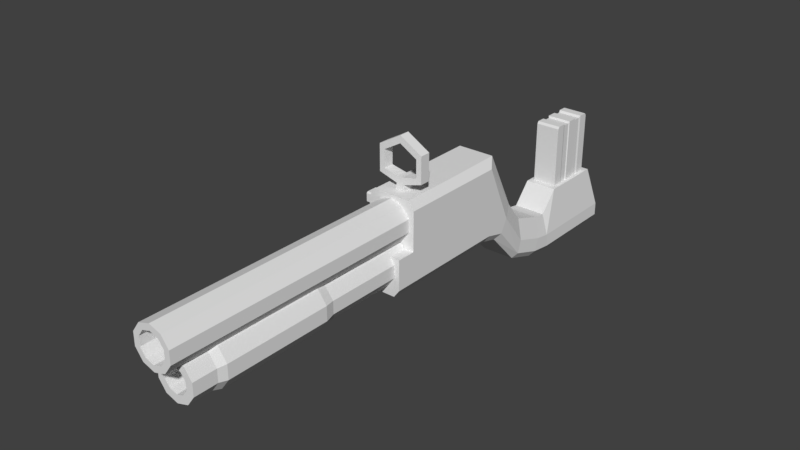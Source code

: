 # Source: shotgun.blend  (saved by Blender 2.79.0; exported with 4.5.12 LTS)
import bpy
from mathutils import Matrix  # noqa: F401  (used for matrix-valued properties, if any)

bpy.ops.wm.read_factory_settings(use_empty=True)
scene = bpy.context.scene
scene.name = 'Scene'

# ---- collections
col_collection_1 = bpy.data.collections.new('Collection 1'); scene.collection.children.link(col_collection_1)

# ---- world
world_world = bpy.data.worlds.new('World'); scene.world = world_world
world_world.color = (0.05088, 0.05088, 0.05088)
world_world.use_sun_shadow = False
world_world.sun_shadow_jitter_overblur = 0.0
world_world.cycles.sampling_method = 'MANUAL'

# ---- meshes
me_cube_002 = bpy.data.meshes.new('Cube.002')
me_cube_002.from_pydata([(-1.0, -1.0, -1.0), (-1.0, 1.0, -1.0), (1.0, -1.0, -1.0), (1.0, 1.0, -1.0), (-0.9415, 0.52, -0.9415), (-1.0, 0.2, -1.0), (-0.9415, -0.2332, -0.9415), (-0.9415, -0.52, -0.9415), (-0.9415, -0.52, 0.9415), (-1.0, -0.2, 1.0), (-0.9415, 0.2332, 0.9415), (-0.9415, 0.52, 0.9415), (0.9415, -0.52, -0.9415), (1.0, -0.2, -1.0), (0.9415, 0.2332, -0.9415), (0.9415, 0.52, -0.9415), (0.9415, 0.52, 0.9415), (1.0, 0.2, 1.0), (0.9415, -0.2332, 0.9415), (0.9415, -0.52, 0.9415), (-1.0, 0.6, 1.0), (1.0, 0.6, 1.0), (-1.0, 0.2, 1.0), (0.9415, 0.2332, 0.9415), (-0.9415, -0.2332, 0.9415), (1.0, -0.2, 1.0), (-1.0, -0.6, 1.0), (1.0, -0.6, 1.0), (1.0, 0.6, -1.0), (-1.0, 0.6, -1.0), (1.0, 0.2, -1.0), (-0.9415, 0.2332, -0.9415), (0.9415, -0.2332, -0.9415), (-1.0, -0.2, -1.0), (1.0, -0.6, -1.0), (-1.0, -0.6, -1.0), (-1.0, -1.0, 0.9343), (-1.0, -0.9343, 1.0), (-1.0, 0.9343, 1.0), (-1.0, 1.0, 0.9343), (1.0, -0.9343, 1.0), (1.0, -1.0, 0.9343), (1.0, 1.0, 0.9343), (1.0, 0.9343, 1.0)], [], [(1, 39, 42, 3), (34, 27, 40, 41, 2), (3, 42, 43, 21, 28), (27, 26, 37, 40), (35, 34, 2, 0), (43, 38, 20, 21), (29, 20, 38, 39, 1), (16, 11, 10, 23), (17, 22, 9, 25), (18, 24, 8, 19), (1, 3, 28, 29), (4, 15, 14, 31), (5, 30, 13, 33), (6, 32, 12, 7), (15, 16, 23, 14), (30, 17, 25, 13), (32, 18, 19, 12), (2, 41, 36, 0), (7, 8, 24, 6), (33, 9, 22, 5), (31, 10, 11, 4), (11, 16, 21, 20), (23, 10, 22, 17), (24, 18, 25, 9), (19, 8, 26, 27), (15, 4, 29, 28), (31, 14, 30, 5), (32, 6, 33, 13), (7, 12, 34, 35), (16, 15, 28, 21), (14, 23, 17, 30), (18, 32, 13, 25), (12, 19, 27, 34), (8, 7, 35, 26), (6, 24, 9, 33), (10, 31, 5, 22), (4, 11, 20, 29), (38, 43, 42, 39), (40, 37, 36, 41), (0, 36, 37, 26, 35)])
me_cube_002.use_remesh_preserve_volume = False
me_cube_002.use_remesh_preserve_attributes = False
me_cube_002.use_mirror_vertex_groups = False
me_cube_002.update()
me_cylinder_002 = bpy.data.meshes.new('Cylinder.002')
me_cylinder_002.from_pydata([(0.0, 0.39, -1.0), (-1.661e-08, 0.2386, 1.0), (0.2292, 0.3155, -1.0), (0.1402, 0.193, 1.0), (0.3709, 0.1205, -1.0), (0.2269, 0.07373, 1.0), (0.3709, -0.1205, -1.0), (0.2269, -0.07373, 1.0), (0.2292, -0.3155, -1.0), (0.1402, -0.193, 1.0), (-3.409e-08, -0.39, -1.0), (-1.749e-08, -0.2386, 1.0), (-0.2292, -0.3155, -1.0), (-0.1402, -0.193, 1.0), (-0.3709, -0.1205, -1.0), (-0.2269, -0.07373, 1.0), (-0.3709, 0.1205, -1.0), (-0.2269, 0.07373, 1.0), (-0.2292, 0.3155, -1.0), (-0.1402, 0.193, 1.0), (0.0, 0.39, -0.2138), (0.0, 0.39, 0.8065), (0.2292, 0.3155, 0.8065), (0.2292, 0.3155, -0.2138), (0.3709, 0.1205, 0.8065), (0.3709, 0.1205, -0.2138), (0.3709, -0.1205, 0.8065), (0.3709, -0.1205, -0.2138), (0.2292, -0.3155, 0.8065), (0.2292, -0.3155, -0.2138), (-3.409e-08, -0.39, 0.8065), (-3.409e-08, -0.39, -0.2138), (-0.2292, -0.3155, 0.8065), (-0.2292, -0.3155, -0.2138), (-0.3709, -0.1205, 0.8065), (-0.3709, -0.1205, -0.2138), (-0.3709, 0.1205, 0.8065), (-0.3709, 0.1205, -0.2138), (-0.2292, 0.3155, 0.8065), (-0.2292, 0.3155, -0.2138), (-2.683e-10, 0.4366, -0.132), (0.2567, 0.3533, -0.132), (0.4153, 0.1349, -0.132), (0.4153, -0.1349, -0.132), (0.2567, -0.3533, -0.132), (-3.844e-08, -0.4366, -0.132), (-0.2567, -0.3533, -0.132), (-0.4153, -0.1349, -0.132), (-0.4153, 0.1349, -0.132), (-0.2567, 0.3533, -0.132), (-2.683e-10, 0.4366, 0.7412), (0.2567, 0.3533, 0.7412), (0.4153, 0.1349, 0.7412), (0.4153, -0.1349, 0.7412), (0.2567, -0.3533, 0.7412), (-3.844e-08, -0.4366, 0.7412), (-0.2567, -0.3533, 0.7412), (-0.4153, -0.1349, 0.7412), (-0.4153, 0.1349, 0.7412), (-0.2567, 0.3533, 0.7412), (0.2292, 0.3155, 1.0), (0.0, 0.39, 1.0), (0.3709, 0.1205, 1.0), (0.3709, -0.1205, 1.0), (0.2292, -0.3155, 1.0), (-3.409e-08, -0.39, 1.0), (-0.2292, -0.3155, 1.0), (-0.3709, -0.1205, 1.0), (-0.3709, 0.1205, 1.0), (-0.2292, 0.3155, 1.0), (0.1402, 0.193, 0.5408), (-1.661e-08, 0.2386, 0.5408), (0.2269, 0.07373, 0.5408), (0.2269, -0.07373, 0.5408), (0.1402, -0.193, 0.5408), (-1.749e-08, -0.2386, 0.5408), (-0.1402, -0.193, 0.5408), (-0.2269, -0.07373, 0.5408), (-0.2269, 0.07373, 0.5408), (-0.1402, 0.193, 0.5408)], [], [(21, 61, 60, 22), (22, 60, 62, 24), (24, 62, 63, 26), (26, 63, 64, 28), (28, 64, 65, 30), (30, 65, 66, 32), (32, 66, 67, 34), (34, 67, 68, 36), (5, 3, 70, 72), (36, 68, 69, 38), (38, 69, 61, 21), (0, 2, 4, 6, 8, 10, 12, 14, 16, 18), (18, 39, 20, 0), (59, 38, 21, 50), (16, 37, 39, 18), (58, 36, 38, 59), (14, 35, 37, 16), (57, 34, 36, 58), (12, 33, 35, 14), (56, 32, 34, 57), (10, 31, 33, 12), (55, 30, 32, 56), (8, 29, 31, 10), (54, 28, 30, 55), (6, 27, 29, 8), (53, 26, 28, 54), (4, 25, 27, 6), (52, 24, 26, 53), (2, 23, 25, 4), (51, 22, 24, 52), (0, 20, 23, 2), (50, 21, 22, 51), (20, 40, 41, 23), (23, 41, 42, 25), (25, 42, 43, 27), (27, 43, 44, 29), (29, 44, 45, 31), (31, 45, 46, 33), (33, 46, 47, 35), (35, 47, 48, 37), (37, 48, 49, 39), (39, 49, 40, 20), (40, 50, 51, 41), (41, 51, 52, 42), (42, 52, 53, 43), (43, 53, 54, 44), (44, 54, 55, 45), (45, 55, 56, 46), (46, 56, 57, 47), (47, 57, 58, 48), (48, 58, 59, 49), (49, 59, 50, 40), (1, 3, 60, 61), (3, 5, 62, 60), (5, 7, 63, 62), (7, 9, 64, 63), (9, 11, 65, 64), (11, 13, 66, 65), (13, 15, 67, 66), (15, 17, 68, 67), (17, 19, 69, 68), (19, 1, 61, 69), (70, 71, 79, 78, 77, 76, 75, 74, 73, 72), (19, 17, 78, 79), (13, 11, 75, 76), (7, 5, 72, 73), (1, 19, 79, 71), (15, 13, 76, 77), (9, 7, 73, 74), (3, 1, 71, 70), (17, 15, 77, 78), (11, 9, 74, 75)])
me_cylinder_002.use_remesh_preserve_volume = False
me_cylinder_002.use_remesh_preserve_attributes = False
me_cylinder_002.use_mirror_vertex_groups = False
me_cylinder_002.update()
me_cylinder_001 = bpy.data.meshes.new('Cylinder.001')
me_cylinder_001.from_pydata([(0.0, 0.39, -1.0), (-1.269e-08, 0.2743, 1.0), (0.2292, 0.3155, -1.0), (0.1612, 0.2219, 1.0), (0.3709, 0.1205, -1.0), (0.2609, 0.08476, 1.0), (0.3709, -0.1205, -1.0), (0.2609, -0.08476, 1.0), (0.2292, -0.3155, -1.0), (0.1612, -0.2219, 1.0), (-3.409e-08, -0.39, -1.0), (-2.141e-08, -0.2743, 1.0), (-0.2292, -0.3155, -1.0), (-0.1612, -0.2219, 1.0), (-0.3709, -0.1205, -1.0), (-0.2609, -0.08476, 1.0), (-0.3709, 0.1205, -1.0), (-0.2609, 0.08476, 1.0), (-0.2292, 0.3155, -1.0), (-0.1612, 0.2219, 1.0), (0.2292, 0.3155, 1.0), (0.0, 0.39, 1.0), (0.3709, 0.1205, 1.0), (0.3709, -0.1205, 1.0), (0.2292, -0.3155, 1.0), (-3.409e-08, -0.39, 1.0), (-0.2292, -0.3155, 1.0), (-0.3709, -0.1205, 1.0), (-0.3709, 0.1205, 1.0), (-0.2292, 0.3155, 1.0), (0.1612, 0.2219, 0.5428), (-1.269e-08, 0.2743, 0.5428), (0.2609, 0.08476, 0.5428), (0.2609, -0.08476, 0.5428), (0.1612, -0.2219, 0.5428), (-2.141e-08, -0.2743, 0.5428), (-0.1612, -0.2219, 0.5428), (-0.2609, -0.08476, 0.5428), (-0.2609, 0.08476, 0.5428), (-0.1612, 0.2219, 0.5428)], [], [(0, 21, 20, 2), (2, 20, 22, 4), (4, 22, 23, 6), (6, 23, 24, 8), (8, 24, 25, 10), (10, 25, 26, 12), (12, 26, 27, 14), (14, 27, 28, 16), (9, 7, 33, 34), (16, 28, 29, 18), (18, 29, 21, 0), (0, 2, 4, 6, 8, 10, 12, 14, 16, 18), (1, 3, 20, 21), (3, 5, 22, 20), (5, 7, 23, 22), (7, 9, 24, 23), (9, 11, 25, 24), (11, 13, 26, 25), (13, 15, 27, 26), (15, 17, 28, 27), (17, 19, 29, 28), (19, 1, 21, 29), (30, 31, 39, 38, 37, 36, 35, 34, 33, 32), (3, 1, 31, 30), (17, 15, 37, 38), (11, 9, 34, 35), (5, 3, 30, 32), (19, 17, 38, 39), (13, 11, 35, 36), (7, 5, 32, 33), (1, 19, 39, 31), (15, 13, 36, 37)])
me_cylinder_001.use_remesh_preserve_volume = False
me_cylinder_001.use_remesh_preserve_attributes = False
me_cylinder_001.use_mirror_vertex_groups = False
me_cylinder_001.update()
me_cube_001 = bpy.data.meshes.new('Cube.001')
me_cube_001.from_pydata([(0.972, 1.175, 0.6341), (0.972, -2.394, 0.8299), (0.7444, -2.394, -0.3659), (0.972, -2.394, -0.1231), (0.972, -2.394, 2.063), (0.1923, -2.02, 2.33), (0.7444, 1.175, -0.3659), (0.972, 1.175, -0.1231), (0.972, 1.175, 2.063), (0.7301, 1.446, 2.345), (0.7476, 1.699, -0.4966), (0.9752, 1.815, -0.2832), (0.9752, 2.049, 0.1475), (0.7333, 2.447, 0.3973), (0.6574, 2.838, -1.648), (0.8829, 2.904, -1.443), (0.8783, 3.039, -1.033), (0.6485, 3.113, -0.3596), (0.8888, 4.021, -1.356), (0.659, 4.095, -0.6828), (0.6679, 3.82, -1.971), (0.8934, 3.886, -1.766), (0.875, 4.561, -1.451), (0.6451, 4.534, -0.7587), (0.654, 4.637, -2.085), (0.8794, 4.61, -1.868), (0.875, 4.716, -1.451), (0.6451, 5.127, -0.08169), (0.654, 4.716, -2.085), (0.8794, 4.716, -1.868), (0.6451, 7.19, -0.08169), (0.875, 7.601, -1.451), (0.8794, 7.601, -1.868), (0.654, 7.601, -2.085), (0.972, -3.003, 0.8299), (0.972, -3.003, -0.1231), (0.7444, -3.003, -0.3659), (0.972, -0.6072, 0.8085), (0.7444, -0.6072, -0.3659), (0.972, -0.6072, -0.1231), (0.1923, -1.685, 2.33), (0.972, -0.6072, 2.063), (-0.972, 0.8675, 0.9728), (-0.972, -2.087, 1.133), (0.0, 1.175, -0.3659), (0.0, 1.446, 2.345), (0.0, -2.394, -0.3659), (0.0, -2.394, 2.33), (0.0, -2.394, 0.8299), (0.0, 1.699, -0.4966), (0.0, 2.841, -1.653), (0.0, 2.447, 0.3973), (0.0, 3.116, -0.3651), (0.0, 3.823, -1.977), (0.0, 4.098, -0.6883), (0.0, 4.642, -2.089), (0.0, 4.539, -0.7626), (0.0, 4.716, -2.089), (0.0, 5.127, -0.0856), (0.0, 7.601, -2.089), (0.0, 7.19, -0.0856), (-0.7444, -2.394, -0.3659), (-0.972, -2.394, -0.1231), (-0.972, -2.087, 1.755), (-0.1923, -2.02, 2.33), (-0.7444, 1.175, -0.3659), (-0.972, 1.175, -0.1231), (-0.972, 0.8675, 1.755), (-0.7301, 1.446, 2.345), (-0.7476, 1.699, -0.4966), (-0.9752, 1.815, -0.2832), (-0.9752, 2.049, 0.1475), (-0.7333, 2.447, 0.3973), (-0.6574, 2.838, -1.648), (-0.8829, 2.904, -1.443), (-0.8783, 3.039, -1.033), (-0.6485, 3.113, -0.3596), (-0.8888, 4.021, -1.356), (-0.659, 4.095, -0.6828), (-0.6679, 3.82, -1.971), (-0.8934, 3.886, -1.766), (-0.875, 4.561, -1.451), (-0.6451, 4.534, -0.7587), (-0.654, 4.637, -2.085), (-0.8794, 4.61, -1.868), (-0.875, 4.716, -1.451), (-0.6451, 5.127, -0.08169), (-0.654, 4.716, -2.085), (-0.8794, 4.716, -1.868), (-0.6451, 7.19, -0.08169), (-0.875, 7.601, -1.451), (-0.8794, 7.601, -1.868), (-0.654, 7.601, -2.085), (0.0, 7.595, -1.445), (-0.972, -3.003, 0.8299), (0.0, -3.003, 0.8299), (0.0, -3.003, -0.3659), (-0.972, -3.003, -0.1231), (-0.7444, -3.003, -0.3659), (-0.972, -0.5904, 1.116), (0.0, -0.6072, 2.33), (0.0, -0.6072, -0.3659), (-0.7444, -0.6072, -0.3659), (-0.972, -0.6072, -0.1231), (-0.1923, -1.685, 2.33), (-0.972, -0.6072, 1.755), (0.0, -3.003, -0.1231), (-0.972, -0.6072, 0.8085), (-0.972, -2.394, 0.8299), (-0.972, -0.6072, 2.063), (-0.972, 1.175, 2.063), (-0.972, 1.175, 0.6341), (-0.972, -2.394, 2.063), (-0.7276, 0.8675, 1.755), (-0.7276, 0.8675, 0.9728), (-0.7276, -1.488, 1.556), (-0.7276, -0.6072, 1.755), (-0.7276, -0.5904, 1.116), (-0.7276, -2.087, 1.133), (-0.7276, -2.087, 1.755), (-0.7276, -1.198, 1.516), (-0.7276, -1.24, 1.556), (-0.7276, -1.163, 1.568), (-0.7276, -1.239, 1.319), (-0.7276, -1.197, 1.358), (-0.7276, -1.161, 1.305), (-0.7276, -1.488, 1.37), (-0.7276, -1.446, 1.328), (-0.7276, -1.523, 1.319), (-1.577, -1.168, 1.614), (-1.577, -1.126, 1.574), (-1.577, -1.166, 1.258), (-1.577, -1.124, 1.296), (-1.577, -1.519, 1.274), (-1.577, -1.56, 1.315), (-1.577, -1.518, 1.614), (-1.577, -1.56, 1.574), (-2.039, -1.168, 1.614), (-2.039, -1.126, 1.574), (-2.039, -1.124, 1.296), (-2.039, -1.166, 1.258), (-2.039, -1.519, 1.274), (-2.039, -1.56, 1.315), (-2.039, -1.56, 1.574), (-2.039, -1.518, 1.614), (-1.522, -1.446, 1.556), (-1.522, -1.488, 1.516), (-1.485, -1.488, 1.556), (-1.522, -1.488, 1.37), (-1.522, -1.446, 1.328), (-1.522, -1.197, 1.358), (-1.522, -1.239, 1.319), (-1.522, -1.198, 1.516), (-1.522, -1.24, 1.556), (0.7448, -0.6072, 2.33), (0.7448, -2.394, 2.33), (0.0, -2.02, 2.33), (0.0, -1.685, 2.33), (-0.7448, -0.6072, 2.33), (-0.7448, -2.394, 2.33), (0.0, -1.685, 2.426), (0.0, -2.02, 2.426), (0.1923, -1.685, 2.426), (0.1923, -2.02, 2.426), (-0.1923, -1.685, 2.426), (-0.1923, -2.02, 2.426), (-8.882e-16, -1.686, 3.705), (-8.882e-16, -2.019, 3.705), (0.69, -1.686, 3.386), (0.69, -2.019, 3.386), (0.69, -1.686, 2.824), (0.69, -2.019, 2.824), (-7.956e-08, -1.686, 2.726), (-7.956e-08, -2.019, 2.726), (-0.69, -1.686, 2.824), (-0.69, -2.019, 2.824), (-0.69, -1.686, 3.386), (-0.69, -2.019, 3.386), (-8.882e-16, -1.686, 3.939), (0.9021, -1.686, 3.522), (0.9021, -2.019, 3.522), (-8.882e-16, -2.019, 3.939), (0.9021, -1.686, 2.689), (0.9021, -2.019, 2.689), (-9.106e-08, -1.686, 2.443), (-9.106e-08, -2.019, 2.443), (-0.9021, -1.686, 2.689), (-0.9021, -2.019, 2.689), (-0.9021, -1.686, 3.522), (-0.9021, -2.019, 3.522), (0.1503, -1.686, 2.513), (0.115, -1.686, 2.73), (0.1503, -2.019, 2.513), (0.115, -2.019, 2.73), (-0.1504, -2.019, 2.513), (-0.115, -2.019, 2.73), (-0.1504, -1.686, 2.513), (-0.115, -1.686, 2.73)], [], [(12, 11, 15, 16), (1, 4, 155, 47, 48), (104, 64, 165, 164), (1, 48, 95, 34), (10, 49, 50, 14), (6, 44, 49, 10), (8, 0, 12), (16, 15, 21, 18), (20, 53, 55, 24), (18, 21, 25, 22), (14, 50, 53, 20), (54, 19, 23, 56), (28, 57, 59, 33), (56, 23, 27, 58), (24, 55, 57, 28), (58, 27, 30, 60), (59, 93, 31, 32, 33), (26, 29, 32, 31), (22, 25, 29, 26), (52, 17, 19, 54), (45, 9, 13, 51), (51, 13, 17, 52), (101, 38, 2, 46), (37, 41, 4, 1), (0, 7, 11, 12), (38, 6, 7, 39), (154, 155, 4, 41), (8, 12, 13, 9), (6, 10, 11, 7), (10, 14, 15, 11), (17, 13, 12, 16), (16, 18, 19, 17), (21, 15, 14, 20), (18, 22, 23, 19), (25, 21, 20, 24), (24, 28, 29, 25), (27, 23, 22, 26), (26, 31, 30, 27), (32, 29, 28, 33), (39, 37, 1, 3), (31, 93, 60, 30), (36, 35, 106, 96), (46, 2, 36, 96), (2, 3, 35, 36), (3, 1, 34, 35), (7, 0, 37, 39), (9, 154, 41, 8), (2, 38, 39, 3), (0, 8, 41, 37), (44, 6, 38, 101), (9, 45, 100, 154), (106, 35, 34, 95), (71, 75, 74, 70), (108, 48, 47, 159, 112), (157, 104, 164, 160), (108, 94, 95, 48), (69, 73, 50, 49), (65, 69, 49, 44), (110, 71, 111), (75, 77, 80, 74), (79, 83, 55, 53), (77, 81, 84, 80), (73, 79, 53, 50), (54, 56, 82, 78), (87, 92, 59, 57), (56, 58, 86, 82), (83, 87, 57, 55), (58, 60, 89, 86), (59, 92, 91, 90, 93), (85, 90, 91, 88), (81, 85, 88, 84), (52, 54, 78, 76), (45, 51, 72, 68), (51, 52, 76, 72), (101, 46, 61, 102), (43, 63, 119, 118), (111, 71, 70, 66), (102, 103, 66, 65), (158, 109, 112, 159), (110, 68, 72, 71), (65, 66, 70, 69), (69, 70, 74, 73), (76, 75, 71, 72), (75, 76, 78, 77), (80, 79, 73, 74), (77, 78, 82, 81), (84, 83, 79, 80), (83, 84, 88, 87), (86, 85, 81, 82), (85, 86, 89, 90), (91, 92, 87, 88), (103, 62, 108, 107), (90, 89, 60, 93), (98, 96, 106, 97), (46, 96, 98, 61), (61, 98, 97, 62), (62, 97, 94, 108), (66, 103, 107, 111), (68, 110, 109, 158), (61, 62, 103, 102), (63, 105, 116, 119), (44, 101, 102, 65), (68, 158, 100, 45), (106, 95, 94, 97), (43, 99, 107, 108), (67, 105, 109, 110), (42, 67, 110, 111), (63, 43, 108, 112), (99, 42, 111, 107), (105, 63, 112, 109), (139, 140, 141, 142, 143, 144, 137, 138), (114, 117, 116, 113), (105, 67, 113, 116), (42, 99, 117, 114), (67, 42, 114, 113), (99, 43, 118, 117), (115, 121, 153, 145, 147), (126, 115, 147, 146, 148), (130, 132, 139, 138), (125, 124, 120, 122, 116, 117), (152, 150, 132, 130), (131, 133, 141, 140), (135, 129, 137, 144), (134, 136, 143, 142), (151, 149, 133, 131), (148, 146, 136, 134), (145, 153, 129, 135), (128, 127, 123, 125, 117, 118), (123, 127, 149, 151), (122, 121, 115, 119, 116), (115, 126, 128, 118, 119), (120, 121, 122), (123, 124, 125), (126, 127, 128), (145, 146, 147), (145, 135, 136, 146), (149, 127, 126, 148), (151, 131, 132, 150), (153, 121, 120, 152), (130, 138, 137, 129), (143, 136, 135, 144), (134, 142, 141, 133), (139, 132, 131, 140), (133, 149, 148, 134), (123, 151, 150, 124), (129, 153, 152, 130), (120, 124, 150, 152), (40, 5, 155, 154), (5, 156, 47, 155), (157, 40, 154, 100), (64, 104, 158, 159), (156, 64, 159, 47), (104, 157, 100, 158), (161, 185, 194, 165), (190, 192, 163, 162), (156, 5, 163, 161), (64, 156, 161, 165), (40, 157, 160, 162), (5, 40, 162, 163), (178, 181, 180, 179), (179, 180, 183, 182), (163, 192, 185, 161), (176, 166, 167, 177), (186, 187, 189, 188), (188, 189, 181, 178), (174, 176, 177, 175), (168, 166, 178, 179), (167, 169, 180, 181), (170, 168, 179, 182), (169, 171, 183, 180), (193, 173, 185, 192), (197, 172, 184, 196), (176, 174, 186, 188), (175, 177, 189, 187), (166, 176, 188, 178), (177, 167, 181, 189), (166, 168, 169, 167), (168, 170, 171, 169), (191, 172, 173, 193), (170, 191, 193, 171), (171, 193, 192, 183), (170, 182, 190, 191), (183, 192, 190, 182), (197, 174, 175, 195), (175, 187, 194, 195), (174, 197, 196, 186), (187, 186, 196, 194), (172, 191, 190, 184), (190, 162, 160, 184), (173, 195, 194, 185), (172, 197, 195, 173), (164, 165, 194, 196), (164, 196, 184, 160)])
me_cube_001.use_remesh_preserve_volume = False
me_cube_001.use_remesh_preserve_attributes = False
me_cube_001.use_mirror_vertex_groups = False
me_cube_001.update()

# ---- objects
ob_clip = bpy.data.objects.new('Clip', me_cube_002)
ob_botbarrel = bpy.data.objects.new('BotBarrel', me_cylinder_002)
ob_topbarrel = bpy.data.objects.new('TopBarrel', me_cylinder_001)
ob_handel = bpy.data.objects.new('Handel', me_cube_001)

# ---- transforms, parenting, visibility, modifiers, constraints
ob_clip.location = (0.0, 5.797, 2.402)
ob_clip.scale = (0.2369, 0.4926, 0.6493)
ob_clip.lineart.crease_threshold = 0.0
ob_botbarrel.location = (0.0, -1.652, 2.131)
ob_botbarrel.rotation_euler = (1.571, 0.0, 0.0)
ob_botbarrel.scale = (1.0, 1.0, 2.31)
ob_botbarrel.lineart.crease_threshold = 0.0
ob_topbarrel.location = (0.0, -1.783, 2.819)
ob_topbarrel.rotation_euler = (1.571, 0.0, 0.0)
ob_topbarrel.scale = (1.0, 1.0, 2.499)
ob_topbarrel.lineart.crease_threshold = 0.0
ob_handel.location = (0.0, 2.102, 1.871)
ob_handel.scale = (0.48, 0.6, 0.6)
ob_handel.lineart.crease_threshold = 0.0

# ---- collection membership
col_collection_1.objects.link(ob_clip)
col_collection_1.objects.link(ob_botbarrel)
col_collection_1.objects.link(ob_topbarrel)
col_collection_1.objects.link(ob_handel)

# ---- scene / render settings (as saved in the file)
scene.frame_start = 1; scene.frame_end = 250; scene.frame_set(1)
scene.render.engine = 'BLENDER_EEVEE_NEXT'
scene.render.resolution_percentage = 50
scene.render.dither_intensity = 0.0
scene.cycles.use_denoising = False
scene.cycles.samples = 128
scene.cycles.sampling_pattern = 'TABULATED_SOBOL'
scene.cycles.use_adaptive_sampling = False
scene.cycles.use_light_tree = False
scene.cycles.blur_glossy = 0.0
scene.cycles.sample_clamp_indirect = 0.0
scene.view_settings.view_transform = 'Standard'
bpy.context.view_layer.update()

# ---- added for rendering (the .blend has no active camera and no usable light): camera, sun
cam_auto = bpy.data.cameras.new('AutoCamera')
cam_auto.lens = 50.0
cam_auto.sensor_width = 36.0
cam_auto.clip_end = 1000.0
ob_auto_camera = bpy.data.objects.new('AutoCamera', cam_auto)
scene.collection.objects.link(ob_auto_camera)
ob_auto_camera.location = (10.4927, -11.7076, 11.0241)
ob_auto_camera.rotation_euler = (1.09748, -7.21219e-08, 0.694738)
scene.camera = ob_auto_camera
light_auto_sun = bpy.data.lights.new('AutoSun', 'SUN')
light_auto_sun.energy = 3.0
light_auto_sun.angle = 0.0523599
ob_auto_sun = bpy.data.objects.new('AutoSun', light_auto_sun)
scene.collection.objects.link(ob_auto_sun)
ob_auto_sun.rotation_euler = (0.872665, 0.174533, 0.523599)
bpy.context.view_layer.update()
